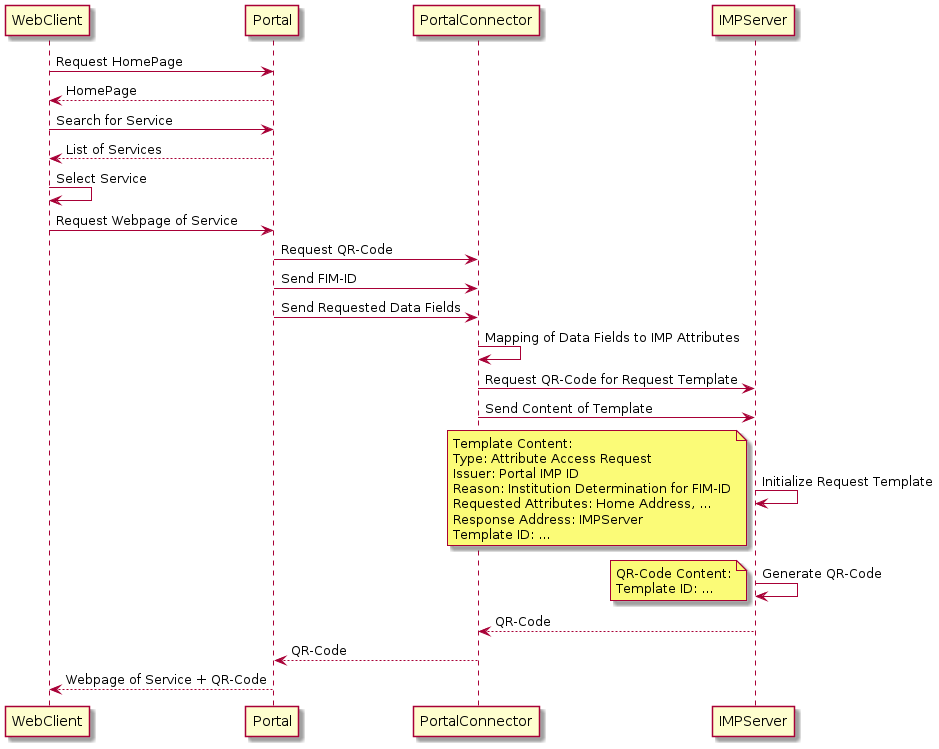

The diagram above was rendered by PlantUML. Its source (embedded in the PNG):
@startuml Selection Administrative Service

WebClient -> Portal: Request HomePage
Portal --> WebClient: HomePage
WebClient -> Portal: Search for Service
Portal --> WebClient: List of Services
WebClient -> WebClient: Select Service
WebClient -> Portal: Request Webpage of Service
Portal -> PortalConnector: Request QR-Code
Portal -> PortalConnector: Send FIM-ID
Portal -> PortalConnector: Send Requested Data Fields
PortalConnector -> PortalConnector: Mapping of Data Fields to IMP Attributes
PortalConnector -> IMPServer: Request QR-Code for Request Template
PortalConnector -> IMPServer: Send Content of Template

IMPServer -> IMPServer: Initialize Request Template

note left
Template Content:
Type: Attribute Access Request
Issuer: Portal IMP ID
Reason: Institution Determination for FIM-ID
Requested Attributes: Home Address, ...
Response Address: IMPServer
Template ID: ...
end note

IMPServer -> IMPServer: Generate QR-Code

note left
QR-Code Content:
Template ID: ...
end note

IMPServer --> PortalConnector: QR-Code
PortalConnector --> Portal: QR-Code
Portal --> WebClient: Webpage of Service + QR-Code

@enduml